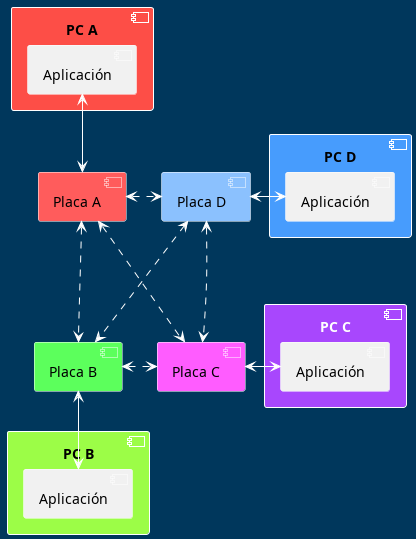

The diagram above was rendered by PlantUML. Its source (embedded in the PNG):
@startuml Diagrama de Componentes

<style>
document {
  BackGroundColor #00375C
}
root {
  FontColor #?black:white
  LineColor white
}


</style>

component "PC A" as pcA #FD4E47{
    [Aplicación] as appA
    }

component "PC B" as pcB #9CFD47 {
    [Aplicación] as appB
}
component "PC C" as pcC #A847FD{
    [Aplicación] as appC
}

component "PC D" as pcD #479CFD{
    [Aplicación] as appD
}




[Placa A] as plA #FF5C5C
[Placa B] as plB #5CFF5C
[Placa C] as plC #FF5CFF
[Placa D] as plD #8BC1FE

appA <-d-> plA
plB <-d-> appB
appC <-r--> plC
appD <-r-> plD

plA <.d..> plB
plA <.d..> plC
plA <.r.> plD
plB <.r..> plC
plB <.u..> plD
plC <.u..> plD

@enduml